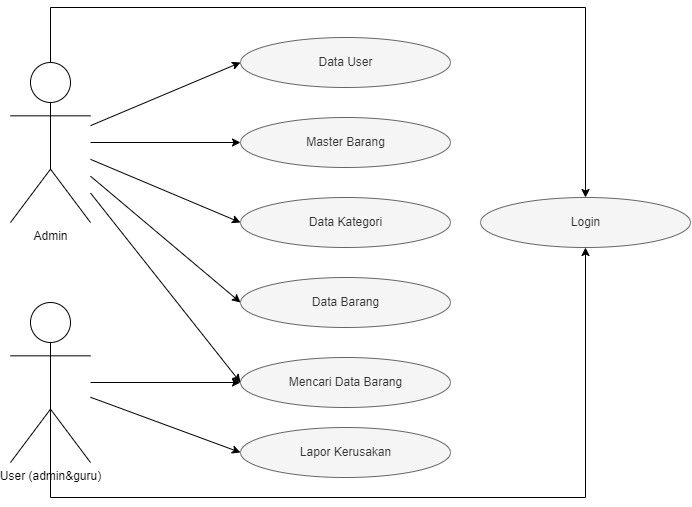

The diagram above was exported from draw.io. Its source (the exported page's mxGraphModel, read from the mxfile embedded in the PNG):
<mxGraphModel dx="2324" dy="1886" grid="1" gridSize="10" guides="1" tooltips="1" connect="1" arrows="1" fold="1" page="1" pageScale="1" pageWidth="850" pageHeight="1100" math="0" shadow="0">
  <root>
    <mxCell id="0" />
    <mxCell id="1" parent="0" />
    <mxCell id="C-j_0HKPfNOXuAKPYdpS-1" style="edgeStyle=orthogonalEdgeStyle;rounded=0;orthogonalLoop=1;jettySize=auto;html=1;exitX=0.5;exitY=0.5;exitDx=0;exitDy=0;exitPerimeter=0;entryX=0.5;entryY=1;entryDx=0;entryDy=0;" edge="1" parent="1" source="pC5T9EnQ265TF2NTIId3-1" target="ZS1SmlF35VfqcLNTHg9b-12">
      <mxGeometry relative="1" as="geometry">
        <Array as="points">
          <mxPoint x="-310" y="370" />
          <mxPoint x="225" y="370" />
        </Array>
      </mxGeometry>
    </mxCell>
    <mxCell id="pC5T9EnQ265TF2NTIId3-1" value="User (admin&amp;amp;guru)" style="shape=umlActor;verticalLabelPosition=bottom;verticalAlign=top;html=1;" parent="1" vertex="1">
      <mxGeometry x="-350" y="175" width="80" height="160" as="geometry" />
    </mxCell>
    <mxCell id="pC5T9EnQ265TF2NTIId3-3" value="Mencari Data Barang" style="shape=ellipse;html=1;dashed=0;whitespace=wrap;perimeter=ellipsePerimeter;fillColor=#f5f5f5;fontColor=#333333;strokeColor=#666666;" parent="1" vertex="1">
      <mxGeometry x="-120" y="230" width="210" height="50" as="geometry" />
    </mxCell>
    <mxCell id="pC5T9EnQ265TF2NTIId3-10" value="Data User" style="shape=ellipse;html=1;dashed=0;whitespace=wrap;perimeter=ellipsePerimeter;fillColor=#f5f5f5;fontColor=#333333;strokeColor=#666666;" parent="1" vertex="1">
      <mxGeometry x="-120" y="-90" width="210" height="50" as="geometry" />
    </mxCell>
    <mxCell id="pC5T9EnQ265TF2NTIId3-11" value="Data Kategori" style="shape=ellipse;html=1;dashed=0;whitespace=wrap;perimeter=ellipsePerimeter;fillColor=#f5f5f5;fontColor=#333333;strokeColor=#666666;" parent="1" vertex="1">
      <mxGeometry x="-120" y="70" width="210" height="50" as="geometry" />
    </mxCell>
    <mxCell id="pC5T9EnQ265TF2NTIId3-12" value="Master Barang" style="shape=ellipse;html=1;dashed=0;whitespace=wrap;perimeter=ellipsePerimeter;fillColor=#f5f5f5;fontColor=#333333;strokeColor=#666666;" parent="1" vertex="1">
      <mxGeometry x="-120" y="-10" width="210" height="50" as="geometry" />
    </mxCell>
    <mxCell id="pC5T9EnQ265TF2NTIId3-13" value="Data Barang" style="shape=ellipse;html=1;dashed=0;whitespace=wrap;perimeter=ellipsePerimeter;fillColor=#f5f5f5;fontColor=#333333;strokeColor=#666666;" parent="1" vertex="1">
      <mxGeometry x="-120" y="150" width="210" height="50" as="geometry" />
    </mxCell>
    <mxCell id="ZS1SmlF35VfqcLNTHg9b-32" style="edgeStyle=orthogonalEdgeStyle;rounded=0;orthogonalLoop=1;jettySize=auto;html=1;exitX=0.5;exitY=0;exitDx=0;exitDy=0;exitPerimeter=0;entryX=0.5;entryY=0;entryDx=0;entryDy=0;" parent="1" source="pC5T9EnQ265TF2NTIId3-20" target="ZS1SmlF35VfqcLNTHg9b-12" edge="1">
      <mxGeometry relative="1" as="geometry">
        <Array as="points">
          <mxPoint x="-310" y="-120" />
          <mxPoint x="225" y="-120" />
        </Array>
      </mxGeometry>
    </mxCell>
    <mxCell id="pC5T9EnQ265TF2NTIId3-20" value="Admin" style="shape=umlActor;verticalLabelPosition=bottom;verticalAlign=top;html=1;align=center;" parent="1" vertex="1">
      <mxGeometry x="-350" y="-65" width="80" height="160" as="geometry" />
    </mxCell>
    <mxCell id="pC5T9EnQ265TF2NTIId3-32" value="" style="endArrow=classic;html=1;rounded=0;entryX=0;entryY=0.5;entryDx=0;entryDy=0;" parent="1" source="pC5T9EnQ265TF2NTIId3-20" target="pC5T9EnQ265TF2NTIId3-13" edge="1">
      <mxGeometry width="50" height="50" relative="1" as="geometry">
        <mxPoint x="400" as="sourcePoint" />
        <mxPoint x="-280" y="40" as="targetPoint" />
      </mxGeometry>
    </mxCell>
    <mxCell id="pC5T9EnQ265TF2NTIId3-33" value="" style="endArrow=classic;html=1;rounded=0;entryX=0;entryY=0.5;entryDx=0;entryDy=0;" parent="1" source="pC5T9EnQ265TF2NTIId3-20" target="pC5T9EnQ265TF2NTIId3-12" edge="1">
      <mxGeometry width="50" height="50" relative="1" as="geometry">
        <mxPoint x="-330" y="90" as="sourcePoint" />
        <mxPoint x="-280" y="40" as="targetPoint" />
      </mxGeometry>
    </mxCell>
    <mxCell id="pC5T9EnQ265TF2NTIId3-34" value="" style="endArrow=classic;html=1;rounded=0;entryX=0;entryY=0.5;entryDx=0;entryDy=0;" parent="1" source="pC5T9EnQ265TF2NTIId3-20" target="pC5T9EnQ265TF2NTIId3-11" edge="1">
      <mxGeometry width="50" height="50" relative="1" as="geometry">
        <mxPoint x="-330" y="90" as="sourcePoint" />
        <mxPoint x="-280" y="40" as="targetPoint" />
      </mxGeometry>
    </mxCell>
    <mxCell id="pC5T9EnQ265TF2NTIId3-35" value="" style="endArrow=classic;html=1;rounded=0;entryX=0;entryY=0.5;entryDx=0;entryDy=0;" parent="1" source="pC5T9EnQ265TF2NTIId3-20" target="pC5T9EnQ265TF2NTIId3-10" edge="1">
      <mxGeometry width="50" height="50" relative="1" as="geometry">
        <mxPoint x="-330" y="90" as="sourcePoint" />
        <mxPoint x="-280" y="40" as="targetPoint" />
      </mxGeometry>
    </mxCell>
    <mxCell id="0_sByZFDnAsNjrS4FZyr-2" value="Lapor Kerusakan" style="shape=ellipse;html=1;dashed=0;whitespace=wrap;perimeter=ellipsePerimeter;fillColor=#f5f5f5;fontColor=#333333;strokeColor=#666666;" parent="1" vertex="1">
      <mxGeometry x="-120" y="300" width="210" height="50" as="geometry" />
    </mxCell>
    <mxCell id="ZS1SmlF35VfqcLNTHg9b-7" value="" style="endArrow=classic;html=1;rounded=0;entryX=0;entryY=0.5;entryDx=0;entryDy=0;" parent="1" source="pC5T9EnQ265TF2NTIId3-1" target="0_sByZFDnAsNjrS4FZyr-2" edge="1">
      <mxGeometry width="50" height="50" relative="1" as="geometry">
        <mxPoint x="-210" y="290" as="sourcePoint" />
        <mxPoint x="-160" y="240" as="targetPoint" />
      </mxGeometry>
    </mxCell>
    <mxCell id="ZS1SmlF35VfqcLNTHg9b-8" value="" style="endArrow=classic;html=1;rounded=0;entryX=0;entryY=0.5;entryDx=0;entryDy=0;" parent="1" source="pC5T9EnQ265TF2NTIId3-1" target="pC5T9EnQ265TF2NTIId3-3" edge="1">
      <mxGeometry width="50" height="50" relative="1" as="geometry">
        <mxPoint x="-250" y="430" as="sourcePoint" />
        <mxPoint x="-200" y="380" as="targetPoint" />
      </mxGeometry>
    </mxCell>
    <mxCell id="ZS1SmlF35VfqcLNTHg9b-9" value="" style="endArrow=classic;html=1;rounded=0;entryX=0;entryY=0.5;entryDx=0;entryDy=0;" parent="1" source="pC5T9EnQ265TF2NTIId3-20" target="pC5T9EnQ265TF2NTIId3-3" edge="1">
      <mxGeometry width="50" height="50" relative="1" as="geometry">
        <mxPoint x="-270" y="200" as="sourcePoint" />
        <mxPoint x="-220" y="150" as="targetPoint" />
      </mxGeometry>
    </mxCell>
    <mxCell id="ZS1SmlF35VfqcLNTHg9b-12" value="Login" style="shape=ellipse;html=1;dashed=0;whitespace=wrap;perimeter=ellipsePerimeter;fillColor=#f5f5f5;fontColor=#333333;strokeColor=#666666;" parent="1" vertex="1">
      <mxGeometry x="120" y="70" width="210" height="50" as="geometry" />
    </mxCell>
  </root>
</mxGraphModel>